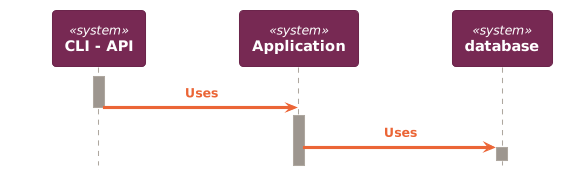

The diagram above was rendered by PlantUML. Its source (embedded in the PNG):
@startuml
!theme C4_united from https://raw.githubusercontent.com/plantuml-stdlib/C4-PlantUML/master/themes
!include https://raw.githubusercontent.com/plantuml-stdlib/C4-PlantUML/master/C4_Sequence.puml

System(primaryActor, "CLI - API", "")
System(application, "Application", "")
System(db, "database", "")

activate primaryActor

Rel(primaryActor, application, "Uses")
deactivate primaryActor
activate application
Rel(application, db, "Uses")
activate db
deactivate db
@enduml